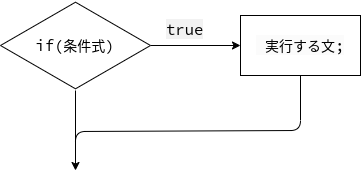

The diagram above was exported from draw.io. Its source (the exported page's mxGraphModel, read from the mxfile embedded in the PNG):
<mxGraphModel dx="314" dy="551" grid="1" gridSize="10" guides="1" tooltips="1" connect="1" arrows="1" fold="1" page="1" pageScale="1" pageWidth="827" pageHeight="1169" background="#ffffff" math="0" shadow="0">
  <root>
    <mxCell id="0" />
    <mxCell id="1" parent="0" />
    <mxCell id="5" value="" style="edgeStyle=none;html=1;fontSize=20;" parent="1" source="2" edge="1">
      <mxGeometry relative="1" as="geometry">
        <mxPoint x="95" y="190" as="targetPoint" />
      </mxGeometry>
    </mxCell>
    <mxCell id="7" value="" style="edgeStyle=none;html=1;fontSize=20;" parent="1" source="2" edge="1">
      <mxGeometry relative="1" as="geometry">
        <mxPoint x="260" y="65" as="targetPoint" />
      </mxGeometry>
    </mxCell>
    <mxCell id="2" value="&lt;font face=&quot;monospace&quot; style=&quot;font-size: 14px;&quot;&gt;if(条件式)&lt;/font&gt;" style="html=1;whiteSpace=wrap;aspect=fixed;shape=isoRectangle;" parent="1" vertex="1">
      <mxGeometry x="20" y="20" width="150" height="90" as="geometry" />
    </mxCell>
    <mxCell id="8" value="&lt;span style=&quot;color: rgb(0, 0, 0); font-family: monospace; font-size: 14px; font-style: normal; font-variant-ligatures: normal; font-variant-caps: normal; font-weight: 400; letter-spacing: normal; orphans: 2; text-align: left; text-indent: 0px; text-transform: none; widows: 2; word-spacing: 0px; -webkit-text-stroke-width: 0px; background-color: rgb(242, 242, 242); text-decoration-thickness: initial; text-decoration-style: initial; text-decoration-color: initial; float: none; display: inline !important;&quot;&gt;true&lt;/span&gt;" style="text;whiteSpace=wrap;html=1;fontSize=20;" parent="1" vertex="1">
      <mxGeometry x="184" y="29" width="70" height="50" as="geometry" />
    </mxCell>
    <mxCell id="12" style="edgeStyle=none;html=1;exitX=0.5;exitY=1;exitDx=0;exitDy=0;fontFamily=monospace;fontSize=14;endArrow=none;endFill=0;" parent="1" edge="1">
      <mxGeometry relative="1" as="geometry">
        <mxPoint x="95" y="171" as="targetPoint" />
        <Array as="points">
          <mxPoint x="320" y="150" />
          <mxPoint x="95" y="151" />
        </Array>
        <mxPoint x="320" y="95" as="sourcePoint" />
      </mxGeometry>
    </mxCell>
    <mxCell id="13" value="&lt;span style=&quot;color: rgb(0, 0, 0); font-family: monospace; font-size: 14px; font-style: normal; font-variant-ligatures: normal; font-variant-caps: normal; font-weight: 400; letter-spacing: normal; orphans: 2; text-align: center; text-indent: 0px; text-transform: none; widows: 2; word-spacing: 0px; -webkit-text-stroke-width: 0px; background-color: rgb(251, 251, 251); text-decoration-thickness: initial; text-decoration-style: initial; text-decoration-color: initial; float: none; display: inline !important;&quot;&gt;&amp;nbsp;実行する文;&lt;/span&gt;" style="rounded=0;whiteSpace=wrap;html=1;" vertex="1" parent="1">
      <mxGeometry x="260" y="35" width="120" height="60" as="geometry" />
    </mxCell>
  </root>
</mxGraphModel>